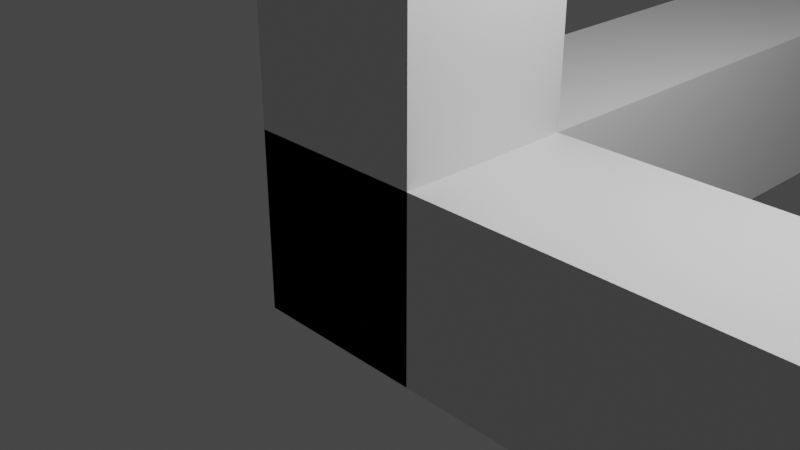 # Source: axis.blend  (saved by Blender 2.92.15; exported with 4.5.12 LTS)
import bpy
from mathutils import Matrix  # noqa: F401  (used for matrix-valued properties, if any)

bpy.ops.wm.read_factory_settings(use_empty=True)
scene = bpy.context.scene
scene.name = 'Scene'

# ---- collections
col_collection = bpy.data.collections.new('Collection'); scene.collection.children.link(col_collection)

# ---- materials (node trees are filled in below, after node groups)
mat_material = bpy.data.materials.new('Material')
mat_material.alpha_threshold = 0.0
mat_material.use_transparent_shadow = False
mat_material.line_color = (0.0, 0.0, 0.0, 1.0)

# ---- material node trees
mat_material.use_nodes = True; mat_material.node_tree.nodes.clear()
_N = mat_material.node_tree.nodes; _L = mat_material.node_tree.links
n0 = _N.new('ShaderNodeOutputMaterial'); n0.name = 'Material Output'; n0.location = (300, 300)
n1 = _N.new('ShaderNodeBsdfPrincipled'); n1.name = 'Principled BSDF'; n1.location = (10, 300)
n1.distribution = 'GGX'
n1.subsurface_method = 'BURLEY'
n1.inputs[2].default_value = 0.4
n1.inputs[3].default_value = 1.45
n1.inputs[27].default_value = (0.0, 0.0, 0.0, 1.0)
n1.inputs[28].default_value = 1.0
_L.new(n1.outputs[0], n0.inputs[0])
n0.is_active_output = True

# ---- world
world_world = bpy.data.worlds.new('World'); scene.world = world_world
world_world.use_nodes = True; world_world.node_tree.nodes.clear()
_N = world_world.node_tree.nodes; _L = world_world.node_tree.links
n0 = _N.new('ShaderNodeOutputWorld'); n0.name = 'World Output'; n0.location = (300, 300)
n1 = _N.new('ShaderNodeBackground'); n1.name = 'Background'; n1.location = (10, 300)
n1.inputs[0].default_value = (0.05088, 0.05088, 0.05088, 1.0)
_L.new(n1.outputs[0], n0.inputs[0])
n0.is_active_output = True
world_world.color = (0.05088, 0.05088, 0.05088)
world_world.use_sun_shadow = False
world_world.sun_shadow_jitter_overblur = 0.0

# ---- cameras
cam_camera = bpy.data.cameras.new('Camera')
cam_camera.clip_end = 100.0
cam_camera.ortho_scale = 7.314

# ---- lights
light_light = bpy.data.lights.new('Light', 'POINT')
light_light.transmission_factor = 0.0
light_light.energy = 1000.0
light_light.shadow_soft_size = 0.1
light_light.shadow_maximum_resolution = 0.006
light_light.use_absolute_resolution = True

# ---- meshes
me_cube = bpy.data.meshes.new('Cube')
me_cube.from_pydata([(1.0, 1.0, 1.0), (1.0, 1.0, -1.0), (1.0, -1.0, 1.0), (1.0, -1.0, -1.0), (-1.0, 1.0, 1.0), (-1.0, 1.0, -1.0), (-1.0, -1.0, 1.0), (-1.0, -1.0, -1.0), (1.0, 1.0, 1.0), (1.0, 1.0, -1.0), (1.0, -1.0, 1.0), (1.0, -1.0, -1.0), (-1.0, 1.0, 1.0), (-1.0, 1.0, -1.0), (-1.0, -1.0, 1.0), (-1.0, -1.0, -1.0), (1.0, 21.5, -1.0), (-1.0, 21.5, -1.0), (1.0, 21.5, 1.0), (-1.0, 21.5, 1.0), (1.0, -1.0, 17.67), (-1.0, -1.0, 17.67), (1.0, 1.0, 17.67), (-1.0, 1.0, 17.67), (19.92, 1.0, 1.0), (19.92, 1.0, -1.0), (19.92, -1.0, 1.0), (19.92, -1.0, -1.0), (0.7349, 21.5, -0.7349), (-0.7349, 21.5, -0.7349), (0.7349, 21.5, 0.7349), (-0.7349, 21.5, 0.7349), (0.7349, 23.94, -0.7349), (-0.7349, 23.94, -0.7349), (0.7349, 23.94, 0.7349), (-0.7349, 23.94, 0.7349), (0.4944, 1.0, -1.0), (0.4944, -1.0, 1.0), (0.4944, -1.0, -1.0), (0.4944, 1.0, 1.0), (0.4944, 21.5, -1.0), (0.4944, 21.5, 1.0), (0.4944, -1.0, 17.67), (0.4944, 1.0, 17.67), (0.3633, 21.5, -0.7349), (0.3633, 21.5, 0.7349), (0.3633, 23.94, -0.7349), (0.3633, 23.94, 0.7349), (-0.3739, 1.0, -1.0), (-0.3739, -1.0, 1.0), (-0.3739, 21.5, -1.0), (-0.3739, -1.0, 17.67), (-0.2748, 21.5, -0.7349), (-0.2748, 23.94, -0.7349), (-0.3739, -1.0, -1.0), (-0.3739, 1.0, 1.0), (-0.3739, 21.5, 1.0), (-0.3739, 1.0, 17.67), (-0.2748, 21.5, 0.7349), (-0.2748, 23.94, 0.7349), (-1.189, 25.68, -0.7349), (-1.649, 25.68, -0.7349), (1.498, 25.68, 0.7349), (1.498, 25.68, -0.7349), (-1.649, 25.68, 0.7349), (1.127, 25.68, 0.7349), (1.127, 25.68, -0.7349), (-1.189, 25.68, 0.7349), (-0.3739, 1.0, 18.18), (0.4944, 1.0, 18.18), (0.4944, -1.0, 18.18), (-0.3739, -1.0, 18.18), (0.8738, 1.0, 19.0), (1.742, 1.0, 19.0), (1.742, -1.0, 19.0), (0.8738, -1.0, 19.0), (0.8738, 1.0, 19.22), (1.742, 1.0, 19.22), (1.742, -1.0, 19.22), (0.8738, -1.0, 19.22), (-1.483, 1.0, 21.55), (-0.6147, 1.0, 21.55), (-0.6147, -1.0, 21.55), (-1.483, -1.0, 21.55), (-1.483, 1.0, 21.89), (-0.6147, 1.0, 21.89), (-0.6147, -1.0, 21.89), (-1.483, -1.0, 21.89), (1.896, 1.0, 21.55), (1.896, -1.0, 21.55), (1.896, 1.0, 21.89), (1.896, -1.0, 21.89), (-0.9679, 1.0, 19.0), (-0.9679, -1.0, 19.0), (-0.9679, 1.0, 19.22), (-0.9679, -1.0, 19.22), (19.92, 0.7597, 0.7597), (19.92, 0.7597, -0.7597), (19.92, -0.7597, 0.7597), (19.92, -0.7597, -0.7597), (20.57, 0.7597, 0.7597), (20.57, 0.7597, -0.7597), (20.57, -0.7597, 0.7597), (20.57, -0.7597, -0.7597), (-1.0, -0.511, -1.0), (1.0, -0.511, 1.0), (-1.0, -0.511, 1.0), (1.0, -0.511, -1.0), (1.0, -0.511, 17.67), (-1.0, -0.511, 17.67), (19.92, -0.511, 1.0), (19.92, -0.511, -1.0), (0.4944, -0.511, 17.67), (0.4944, -0.511, -1.0), (-0.3739, -0.511, -1.0), (-0.3739, -0.511, 17.67), (0.4944, -0.511, 18.18), (-0.3739, -0.511, 18.18), (1.742, -0.511, 19.0), (0.8738, -0.511, 19.0), (1.742, -0.511, 19.22), (0.8738, -0.511, 19.22), (-0.6147, -0.511, 21.55), (-1.483, -0.511, 21.55), (-0.6147, -0.511, 21.89), (-1.483, -0.511, 21.89), (1.896, -0.511, 21.55), (1.896, -0.511, 21.89), (-0.9679, -0.511, 19.0), (-0.9679, -0.511, 19.22), (19.92, -0.3882, 0.7597), (19.92, -0.3882, -0.7597), (20.57, -0.3882, 0.7597), (20.57, -0.3882, -0.7597), (-1.0, 0.4687, 1.0), (1.0, 0.4687, -1.0), (-1.0, 0.4687, 17.67), (19.92, 0.4687, -1.0), (19.92, 0.356, -0.7597), (20.57, 0.356, -0.7597), (-1.0, 0.4687, -1.0), (1.0, 0.4687, 1.0), (1.0, 0.4687, 17.67), (19.92, 0.4687, 1.0), (0.4944, 0.4687, 17.67), (0.4944, 0.4687, -1.0), (-0.3739, 0.4687, -1.0), (-0.3739, 0.4687, 17.67), (0.4944, 0.4687, 18.18), (-0.3739, 0.4687, 18.18), (1.742, 0.4687, 19.0), (0.8738, 0.4687, 19.0), (1.742, 0.4687, 19.22), (0.8738, 0.4687, 19.22), (-0.6147, 0.4687, 21.55), (-1.483, 0.4687, 21.55), (-0.6147, 0.4687, 21.89), (-1.483, 0.4687, 21.89), (1.896, 0.4687, 21.55), (1.896, 0.4687, 21.89), (-0.9679, 0.4687, 19.0), (-0.9679, 0.4687, 19.22), (19.92, 0.356, 0.7597), (20.57, 0.356, 0.7597), (21.89, 0.264, 0.7597), (21.89, 0.264, -0.7597), (21.89, -0.5069, 0.7597), (21.89, -0.5069, -0.7597), (21.89, -0.1354, 0.7597), (21.89, -0.1397, -0.7597), (21.89, -0.1354, -0.7597), (21.89, -0.1397, 0.7597), (23.26, 0.9995, 0.7597), (23.26, 0.9995, -0.7597), (23.26, 0.5958, -0.7597), (23.26, 0.5958, 0.7597), (23.39, -1.332, 0.7597), (23.39, -1.332, -0.7597), (23.39, -0.9601, 0.7597), (23.39, -0.9601, -0.7597)], [], [(0, 2, 6, 4), (3, 7, 6, 2), (7, 5, 4, 6), (5, 7, 3, 1), (1, 3, 2, 0), (5, 1, 0, 4), (55, 12, 23, 57), (54, 49, 14, 15), (140, 134, 12, 13), (113, 107, 11, 38), (10, 11, 27, 26), (48, 13, 17, 50), (50, 17, 29, 52), (39, 8, 18, 41), (8, 9, 16, 18), (13, 12, 19, 17), (115, 109, 21, 51), (37, 10, 20, 42), (106, 14, 21, 109), (141, 8, 22, 142), (110, 26, 98, 130), (9, 8, 24, 25), (135, 9, 25, 137), (105, 10, 26, 110), (45, 30, 34, 47), (41, 18, 30, 45), (18, 16, 28, 30), (17, 19, 31, 29), (35, 59, 67, 64), (30, 28, 32, 34), (29, 31, 35, 33), (52, 29, 33, 53), (28, 44, 46, 32), (53, 59, 47, 46), (56, 41, 45, 58), (58, 45, 47, 59), (49, 37, 42, 51), (108, 112, 42, 20), (55, 39, 41, 56), (16, 40, 44, 28), (9, 36, 40, 16), (114, 113, 38, 54), (11, 10, 37, 38), (8, 39, 43, 22), (104, 114, 54, 15), (12, 55, 56, 19), (14, 49, 51, 21), (31, 58, 59, 35), (19, 56, 58, 31), (34, 32, 63, 62), (44, 52, 53, 46), (43, 57, 68, 69), (40, 50, 52, 44), (36, 48, 50, 40), (38, 37, 49, 54), (39, 55, 57, 43), (66, 65, 62, 63), (61, 64, 67, 60), (46, 47, 65, 66), (33, 35, 64, 61), (53, 33, 61, 60), (32, 46, 66, 63), (59, 53, 60, 67), (47, 34, 62, 65), (71, 70, 74, 75), (51, 42, 70, 71), (115, 51, 71, 117), (144, 43, 69, 148), (119, 75, 93, 128), (69, 68, 72, 73), (117, 71, 75, 119), (148, 69, 73, 150), (152, 77, 81, 154), (150, 73, 77, 152), (75, 74, 78, 79), (73, 72, 76, 77), (83, 82, 86, 87), (79, 78, 82, 83), (77, 76, 80, 81), (121, 79, 83, 123), (124, 125, 87, 86), (81, 80, 84, 85), (123, 83, 87, 125), (81, 85, 90, 88), (158, 88, 90, 159), (124, 86, 91, 127), (154, 81, 88, 158), (86, 82, 89, 91), (128, 93, 95, 129), (75, 79, 95, 93), (76, 72, 92, 94), (153, 76, 94, 161), (138, 97, 101, 139), (25, 24, 96, 97), (137, 25, 97, 138), (26, 27, 99, 98), (163, 139, 169, 171), (98, 99, 103, 102), (130, 98, 102, 132), (97, 96, 100, 101), (162, 130, 132, 163), (139, 163, 132, 133), (27, 111, 131, 99), (99, 131, 133, 103), (79, 121, 129, 95), (160, 128, 129, 161), (82, 122, 126, 89), (156, 124, 127, 159), (89, 126, 127, 91), (155, 123, 125, 157), (156, 157, 125, 124), (153, 121, 123, 155), (74, 118, 120, 78), (78, 120, 122, 82), (70, 116, 118, 74), (149, 117, 119, 151), (151, 119, 128, 160), (42, 112, 116, 70), (147, 115, 117, 149), (140, 146, 114, 104), (146, 145, 113, 114), (142, 144, 112, 108), (141, 105, 110, 143), (11, 107, 111, 27), (143, 110, 130, 162), (10, 105, 108, 20), (134, 106, 109, 136), (147, 136, 109, 115), (145, 135, 107, 113), (15, 14, 106, 104), (36, 9, 135, 145), (57, 23, 136, 147), (12, 134, 136, 23), (24, 143, 162, 96), (8, 141, 143, 24), (22, 43, 144, 142), (48, 36, 145, 146), (13, 48, 146, 140), (57, 147, 149, 68), (72, 151, 160, 92), (68, 149, 151, 72), (76, 153, 155, 80), (85, 84, 157, 156), (80, 155, 157, 84), (85, 156, 159, 90), (92, 160, 161, 94), (133, 132, 168, 170), (96, 162, 163, 100), (111, 137, 138, 131), (131, 138, 139, 133), (121, 153, 161, 129), (122, 154, 158, 126), (126, 158, 159, 127), (118, 150, 152, 120), (120, 152, 154, 122), (116, 148, 150, 118), (112, 144, 148, 116), (107, 135, 137, 111), (105, 141, 142, 108), (104, 106, 134, 140), (166, 167, 177, 176), (164, 171, 175, 172), (103, 133, 170, 167), (132, 102, 166, 168), (101, 100, 164, 165), (100, 163, 171, 164), (139, 101, 165, 169), (102, 103, 167, 166), (173, 172, 175, 174), (165, 164, 172, 173), (171, 169, 174, 175), (169, 165, 173, 174), (179, 178, 176, 177), (167, 170, 179, 177), (168, 166, 176, 178), (170, 168, 178, 179)])
_uv = me_cube.uv_layers.new(name='UVMap')
_uv.uv.foreach_set('vector', [0.625, 0.5, 0.625, 0.75, 0.875, 0.75, 0.875, 0.5, 0.375, 0.75, 0.375, 1.0, 0.625, 1.0, 0.625, 0.75, 0.375, 0.0, 0.375, 0.25, 0.625, 0.25, 0.625, 0.0, 0.125, 0.5, 0.125, 0.75, 0.375, 0.75, 0.375, 0.5, 0.375, 0.5, 0.375, 0.75, 0.625, 0.75, 0.625, 0.5, 0.375, 0.25, 0.375, 0.5, 0.625, 0.5, 0.625, 0.25, 0.7967, 0.5, 0.875, 0.5, 0.875, 0.5, 0.7967, 0.5, 0.375, 0.9217, 0.625, 0.9217, 0.625, 1.0, 0.375, 1.0, 0.375, 0.1836, 0.625, 0.1836, 0.625, 0.25, 0.375, 0.25, 0.3118, 0.6889, 0.375, 0.6889, 0.375, 0.75, 0.3118, 0.75, 0.625, 0.75, 0.375, 0.75, 0.375, 0.75, 0.625, 0.75, 0.2033, 0.5, 0.125, 0.5, 0.125, 0.5, 0.2033, 0.5, 0.2033, 0.5, 0.125, 0.5, 0.125, 0.5, 0.2033, 0.5, 0.6882, 0.5, 0.625, 0.5, 0.625, 0.5, 0.6882, 0.5, 0.625, 0.5, 0.375, 0.5, 0.375, 0.5, 0.625, 0.5, 0.375, 0.25, 0.625, 0.25, 0.625, 0.25, 0.375, 0.25, 0.7967, 0.6889, 0.875, 0.6889, 0.875, 0.75, 0.7967, 0.75, 0.625, 0.8132, 0.625, 0.75, 0.625, 0.75, 0.625, 0.8132, 0.625, 0.06112, 0.625, 0.0, 0.625, 0.0, 0.625, 0.06112, 0.625, 0.5664, 0.625, 0.5, 0.625, 0.5, 0.625, 0.5664, 0.625, 0.6889, 0.625, 0.75, 0.625, 0.75, 0.625, 0.6889, 0.375, 0.5, 0.625, 0.5, 0.625, 0.5, 0.375, 0.5, 0.375, 0.5664, 0.375, 0.5, 0.375, 0.5, 0.375, 0.5664, 0.625, 0.6889, 0.625, 0.75, 0.625, 0.75, 0.625, 0.6889, 0.6882, 0.5, 0.625, 0.5, 0.625, 0.5, 0.6882, 0.5, 0.6882, 0.5, 0.625, 0.5, 0.625, 0.5, 0.6882, 0.5, 0.625, 0.5, 0.375, 0.5, 0.375, 0.5, 0.625, 0.5, 0.375, 0.25, 0.625, 0.25, 0.625, 0.25, 0.375, 0.25, 0.875, 0.5, 0.7967, 0.5, 0.7967, 0.5, 0.875, 0.5, 0.625, 0.5, 0.375, 0.5, 0.375, 0.5, 0.625, 0.5, 0.375, 0.25, 0.625, 0.25, 0.625, 0.25, 0.375, 0.25, 0.2033, 0.5, 0.125, 0.5, 0.125, 0.5, 0.2033, 0.5, 0.375, 0.5, 0.3118, 0.5, 0.3118, 0.5, 0.375, 0.5, 0.375, 0.3283, 0.625, 0.3283, 0.625, 0.4368, 0.375, 0.4368, 0.7967, 0.5, 0.6882, 0.5, 0.6882, 0.5, 0.7967, 0.5, 0.7967, 0.5, 0.6882, 0.5, 0.6882, 0.5, 0.7967, 0.5, 0.625, 0.9217, 0.625, 0.8132, 0.625, 0.8132, 0.625, 0.9217, 0.625, 0.6889, 0.6882, 0.6889, 0.6882, 0.75, 0.625, 0.75, 0.7967, 0.5, 0.6882, 0.5, 0.6882, 0.5, 0.7967, 0.5, 0.375, 0.5, 0.3118, 0.5, 0.3118, 0.5, 0.375, 0.5, 0.375, 0.5, 0.3118, 0.5, 0.3118, 0.5, 0.375, 0.5, 0.2033, 0.6889, 0.3118, 0.6889, 0.3118, 0.75, 0.2033, 0.75, 0.375, 0.75, 0.625, 0.75, 0.625, 0.8132, 0.375, 0.8132, 0.625, 0.5, 0.6882, 0.5, 0.6882, 0.5, 0.625, 0.5, 0.125, 0.6889, 0.2033, 0.6889, 0.2033, 0.75, 0.125, 0.75, 0.875, 0.5, 0.7967, 0.5, 0.7967, 0.5, 0.875, 0.5, 0.625, 1.0, 0.625, 0.9217, 0.625, 0.9217, 0.625, 1.0, 0.875, 0.5, 0.7967, 0.5, 0.7967, 0.5, 0.875, 0.5, 0.875, 0.5, 0.7967, 0.5, 0.7967, 0.5, 0.875, 0.5, 0.625, 0.5, 0.375, 0.5, 0.375, 0.5, 0.625, 0.5, 0.3118, 0.5, 0.2033, 0.5, 0.2033, 0.5, 0.3118, 0.5, 0.6882, 0.5, 0.7967, 0.5, 0.7967, 0.5, 0.6882, 0.5, 0.3118, 0.5, 0.2033, 0.5, 0.2033, 0.5, 0.3118, 0.5, 0.3118, 0.5, 0.2033, 0.5, 0.2033, 0.5, 0.3118, 0.5, 0.375, 0.8132, 0.625, 0.8132, 0.625, 0.9217, 0.375, 0.9217, 0.6882, 0.5, 0.7967, 0.5, 0.7967, 0.5, 0.6882, 0.5, 0.375, 0.4368, 0.625, 0.4368, 0.625, 0.5, 0.375, 0.5, 0.375, 0.25, 0.625, 0.25, 0.625, 0.3283, 0.375, 0.3283, 0.375, 0.4368, 0.625, 0.4368, 0.625, 0.4368, 0.375, 0.4368, 0.375, 0.25, 0.625, 0.25, 0.625, 0.25, 0.375, 0.25, 0.2033, 0.5, 0.125, 0.5, 0.125, 0.5, 0.2033, 0.5, 0.375, 0.5, 0.3118, 0.5, 0.3118, 0.5, 0.375, 0.5, 0.625, 0.3283, 0.375, 0.3283, 0.375, 0.3283, 0.625, 0.3283, 0.6882, 0.5, 0.625, 0.5, 0.625, 0.5, 0.6882, 0.5, 0.625, 0.9217, 0.625, 0.8132, 0.625, 0.8132, 0.625, 0.9217, 0.625, 0.9217, 0.625, 0.8132, 0.625, 0.8132, 0.625, 0.9217, 0.7967, 0.6889, 0.7967, 0.75, 0.7967, 0.75, 0.7967, 0.6889, 0.6882, 0.5664, 0.6882, 0.5, 0.6882, 0.5, 0.6882, 0.5664, 0.7967, 0.6889, 0.7967, 0.75, 0.7967, 0.75, 0.7967, 0.6889, 0.6882, 0.5, 0.7967, 0.5, 0.7967, 0.5, 0.6882, 0.5, 0.7967, 0.6889, 0.7967, 0.75, 0.7967, 0.75, 0.7967, 0.6889, 0.6882, 0.5664, 0.6882, 0.5, 0.6882, 0.5, 0.6882, 0.5664, 0.6882, 0.5664, 0.6882, 0.5, 0.6882, 0.5, 0.6882, 0.5664, 0.6882, 0.5664, 0.6882, 0.5, 0.6882, 0.5, 0.6882, 0.5664, 0.625, 0.9217, 0.625, 0.8132, 0.625, 0.8132, 0.625, 0.9217, 0.6882, 0.5, 0.7967, 0.5, 0.7967, 0.5, 0.6882, 0.5, 0.625, 0.9217, 0.625, 0.8132, 0.625, 0.8132, 0.625, 0.9217, 0.625, 0.9217, 0.625, 0.8132, 0.625, 0.8132, 0.625, 0.9217, 0.6882, 0.5, 0.7967, 0.5, 0.7967, 0.5, 0.6882, 0.5, 0.7967, 0.6889, 0.7967, 0.75, 0.7967, 0.75, 0.7967, 0.6889, 0.6882, 0.6889, 0.7967, 0.6889, 0.7967, 0.75, 0.6882, 0.75, 0.6882, 0.5, 0.7967, 0.5, 0.7967, 0.5, 0.6882, 0.5, 0.7967, 0.6889, 0.7967, 0.75, 0.7967, 0.75, 0.7967, 0.6889, 0.6882, 0.5, 0.6882, 0.5, 0.6882, 0.5, 0.6882, 0.5, 0.6882, 0.5664, 0.6882, 0.5, 0.6882, 0.5, 0.6882, 0.5664, 0.6882, 0.6889, 0.6882, 0.75, 0.6882, 0.75, 0.6882, 0.6889, 0.6882, 0.5664, 0.6882, 0.5, 0.6882, 0.5, 0.6882, 0.5664, 0.625, 0.8132, 0.625, 0.8132, 0.625, 0.8132, 0.625, 0.8132, 0.7967, 0.6889, 0.7967, 0.75, 0.7967, 0.75, 0.7967, 0.6889, 0.625, 0.9217, 0.625, 0.9217, 0.625, 0.9217, 0.625, 0.9217, 0.7967, 0.5, 0.7967, 0.5, 0.7967, 0.5, 0.7967, 0.5, 0.7967, 0.5664, 0.7967, 0.5, 0.7967, 0.5, 0.7967, 0.5664, 0.375, 0.5664, 0.375, 0.5, 0.375, 0.5, 0.375, 0.5664, 0.375, 0.5, 0.625, 0.5, 0.625, 0.5, 0.375, 0.5, 0.375, 0.5664, 0.375, 0.5, 0.375, 0.5, 0.375, 0.5664, 0.625, 0.75, 0.375, 0.75, 0.375, 0.75, 0.625, 0.75, 0.625, 0.5664, 0.375, 0.5664, 0.375, 0.5664, 0.625, 0.5664, 0.625, 0.75, 0.375, 0.75, 0.375, 0.75, 0.625, 0.75, 0.625, 0.6889, 0.625, 0.75, 0.625, 0.75, 0.625, 0.6889, 0.375, 0.5, 0.625, 0.5, 0.625, 0.5, 0.375, 0.5, 0.625, 0.5664, 0.625, 0.6889, 0.625, 0.6889, 0.625, 0.5664, 0.375, 0.5664, 0.625, 0.5664, 0.625, 0.6889, 0.375, 0.6889, 0.375, 0.75, 0.375, 0.6889, 0.375, 0.6889, 0.375, 0.75, 0.375, 0.75, 0.375, 0.6889, 0.375, 0.6889, 0.375, 0.75, 0.7967, 0.75, 0.7967, 0.6889, 0.7967, 0.6889, 0.7967, 0.75, 0.7967, 0.5664, 0.7967, 0.6889, 0.7967, 0.6889, 0.7967, 0.5664, 0.6882, 0.75, 0.6882, 0.6889, 0.6882, 0.6889, 0.6882, 0.75, 0.6882, 0.5664, 0.6882, 0.6889, 0.6882, 0.6889, 0.6882, 0.5664, 0.6882, 0.75, 0.6882, 0.6889, 0.6882, 0.6889, 0.6882, 0.75, 0.7967, 0.5664, 0.7967, 0.6889, 0.7967, 0.6889, 0.7967, 0.5664, 0.6882, 0.5664, 0.7967, 0.5664, 0.7967, 0.6889, 0.6882, 0.6889, 0.7967, 0.5664, 0.7967, 0.6889, 0.7967, 0.6889, 0.7967, 0.5664, 0.6882, 0.75, 0.6882, 0.6889, 0.6882, 0.6889, 0.6882, 0.75, 0.6882, 0.75, 0.6882, 0.6889, 0.6882, 0.6889, 0.6882, 0.75, 0.6882, 0.75, 0.6882, 0.6889, 0.6882, 0.6889, 0.6882, 0.75, 0.7967, 0.5664, 0.7967, 0.6889, 0.7967, 0.6889, 0.7967, 0.5664, 0.7967, 0.5664, 0.7967, 0.6889, 0.7967, 0.6889, 0.7967, 0.5664, 0.6882, 0.75, 0.6882, 0.6889, 0.6882, 0.6889, 0.6882, 0.75, 0.7967, 0.5664, 0.7967, 0.6889, 0.7967, 0.6889, 0.7967, 0.5664, 0.125, 0.5664, 0.2033, 0.5664, 0.2033, 0.6889, 0.125, 0.6889, 0.2033, 0.5664, 0.3118, 0.5664, 0.3118, 0.6889, 0.2033, 0.6889, 0.625, 0.5664, 0.6882, 0.5664, 0.6882, 0.6889, 0.625, 0.6889, 0.625, 0.5664, 0.625, 0.6889, 0.625, 0.6889, 0.625, 0.5664, 0.375, 0.75, 0.375, 0.6889, 0.375, 0.6889, 0.375, 0.75, 0.625, 0.5664, 0.625, 0.6889, 0.625, 0.6889, 0.625, 0.5664, 0.625, 0.75, 0.625, 0.6889, 0.625, 0.6889, 0.625, 0.75, 0.625, 0.1836, 0.625, 0.06112, 0.625, 0.06112, 0.625, 0.1836, 0.7967, 0.5664, 0.875, 0.5664, 0.875, 0.6889, 0.7967, 0.6889, 0.3118, 0.5664, 0.375, 0.5664, 0.375, 0.6889, 0.3118, 0.6889, 0.375, 0.0, 0.625, 0.0, 0.625, 0.06112, 0.375, 0.06112, 0.3118, 0.5, 0.375, 0.5, 0.375, 0.5664, 0.3118, 0.5664, 0.7967, 0.5, 0.875, 0.5, 0.875, 0.5664, 0.7967, 0.5664, 0.625, 0.25, 0.625, 0.1836, 0.625, 0.1836, 0.625, 0.25, 0.625, 0.5, 0.625, 0.5664, 0.625, 0.5664, 0.625, 0.5, 0.625, 0.5, 0.625, 0.5664, 0.625, 0.5664, 0.625, 0.5, 0.625, 0.5, 0.6882, 0.5, 0.6882, 0.5664, 0.625, 0.5664, 0.2033, 0.5, 0.3118, 0.5, 0.3118, 0.5664, 0.2033, 0.5664, 0.125, 0.5, 0.2033, 0.5, 0.2033, 0.5664, 0.125, 0.5664, 0.7967, 0.5, 0.7967, 0.5664, 0.7967, 0.5664, 0.7967, 0.5, 0.7967, 0.5, 0.7967, 0.5664, 0.7967, 0.5664, 0.7967, 0.5, 0.7967, 0.5, 0.7967, 0.5664, 0.7967, 0.5664, 0.7967, 0.5, 0.7967, 0.5, 0.7967, 0.5664, 0.7967, 0.5664, 0.7967, 0.5, 0.6882, 0.5, 0.7967, 0.5, 0.7967, 0.5664, 0.6882, 0.5664, 0.7967, 0.5, 0.7967, 0.5664, 0.7967, 0.5664, 0.7967, 0.5, 0.6882, 0.5, 0.6882, 0.5664, 0.6882, 0.5664, 0.6882, 0.5, 0.7967, 0.5, 0.7967, 0.5664, 0.7967, 0.5664, 0.7967, 0.5, 0.375, 0.6889, 0.625, 0.6889, 0.625, 0.6889, 0.375, 0.6889, 0.625, 0.5, 0.625, 0.5664, 0.625, 0.5664, 0.625, 0.5, 0.375, 0.6889, 0.375, 0.5664, 0.375, 0.5664, 0.375, 0.6889, 0.375, 0.6889, 0.375, 0.5664, 0.375, 0.5664, 0.375, 0.6889, 0.7967, 0.6889, 0.7967, 0.5664, 0.7967, 0.5664, 0.7967, 0.6889, 0.6882, 0.6889, 0.6882, 0.5664, 0.6882, 0.5664, 0.6882, 0.6889, 0.6882, 0.6889, 0.6882, 0.5664, 0.6882, 0.5664, 0.6882, 0.6889, 0.6882, 0.6889, 0.6882, 0.5664, 0.6882, 0.5664, 0.6882, 0.6889, 0.6882, 0.6889, 0.6882, 0.5664, 0.6882, 0.5664, 0.6882, 0.6889, 0.6882, 0.6889, 0.6882, 0.5664, 0.6882, 0.5664, 0.6882, 0.6889, 0.6882, 0.6889, 0.6882, 0.5664, 0.6882, 0.5664, 0.6882, 0.6889, 0.375, 0.6889, 0.375, 0.5664, 0.375, 0.5664, 0.375, 0.6889, 0.625, 0.6889, 0.625, 0.5664, 0.625, 0.5664, 0.625, 0.6889, 0.375, 0.06112, 0.625, 0.06112, 0.625, 0.1836, 0.375, 0.1836, 0.625, 0.75, 0.375, 0.75, 0.375, 0.75, 0.625, 0.75, 0.625, 0.5, 0.625, 0.5664, 0.625, 0.5664, 0.625, 0.5, 0.375, 0.75, 0.375, 0.6889, 0.375, 0.6889, 0.375, 0.75, 0.625, 0.6889, 0.625, 0.75, 0.625, 0.75, 0.625, 0.6889, 0.375, 0.5, 0.625, 0.5, 0.625, 0.5, 0.375, 0.5, 0.625, 0.5, 0.625, 0.5664, 0.625, 0.5664, 0.625, 0.5, 0.375, 0.5664, 0.375, 0.5, 0.375, 0.5, 0.375, 0.5664, 0.625, 0.75, 0.375, 0.75, 0.375, 0.75, 0.625, 0.75, 0.375, 0.5, 0.625, 0.5, 0.625, 0.5664, 0.375, 0.5664, 0.375, 0.5, 0.625, 0.5, 0.625, 0.5, 0.375, 0.5, 0.625, 0.5664, 0.375, 0.5664, 0.375, 0.5664, 0.625, 0.5664, 0.375, 0.5664, 0.375, 0.5, 0.375, 0.5, 0.375, 0.5664, 0.375, 0.6889, 0.625, 0.6889, 0.625, 0.75, 0.375, 0.75, 0.375, 0.75, 0.375, 0.6889, 0.375, 0.6889, 0.375, 0.75, 0.625, 0.6889, 0.625, 0.75, 0.625, 0.75, 0.625, 0.6889, 0.375, 0.6889, 0.625, 0.6889, 0.625, 0.6889, 0.375, 0.6889])
me_cube.materials.append(mat_material)
me_cube.use_remesh_preserve_volume = False
me_cube.use_remesh_preserve_attributes = False
me_cube.use_mirror_vertex_groups = False
me_cube.update()

# ---- objects
ob_cube = bpy.data.objects.new('Cube', me_cube)
ob_light = bpy.data.objects.new('Light', light_light)
ob_camera = bpy.data.objects.new('Camera', cam_camera)

# ---- transforms, parenting, visibility, modifiers, constraints
ob_cube.location = (0.16, 0.0, 0.0)
ob_cube.lock_rotations_4d = False
ob_cube.empty_display_type = 'ARROWS'
ob_cube.lineart.crease_threshold = 0.0
ob_light.location = (4.076, 1.005, 5.904)
ob_light.rotation_euler = (0.6503, 0.05522, 1.866)
ob_light.lock_rotations_4d = False
ob_light.empty_display_type = 'ARROWS'
ob_light.color = (0.0, 0.0, 0.0, 0.0)
ob_light.lineart.crease_threshold = 0.0
ob_camera.location = (7.359, -6.926, 4.958)
ob_camera.rotation_euler = (1.109, 0.0, 0.8149)
ob_camera.lock_rotations_4d = False
ob_camera.empty_display_type = 'ARROWS'
ob_camera.color = (0.0, 0.0, 0.0, 0.0)
ob_camera.display_type = 'WIRE'
ob_camera.lineart.crease_threshold = 0.0

# ---- collection membership
col_collection.objects.link(ob_cube)
col_collection.objects.link(ob_light)
col_collection.objects.link(ob_camera)

# ---- scene / render settings (as saved in the file)
scene.camera = ob_camera
scene.frame_start = 1; scene.frame_end = 250; scene.frame_set(1)
scene.render.engine = 'BLENDER_EEVEE_NEXT'
scene.cycles.use_denoising = False
scene.cycles.samples = 128
scene.cycles.sampling_pattern = 'TABULATED_SOBOL'
scene.cycles.use_adaptive_sampling = False
scene.cycles.use_light_tree = False
scene.view_settings.view_transform = 'Filmic'
bpy.context.view_layer.update()
